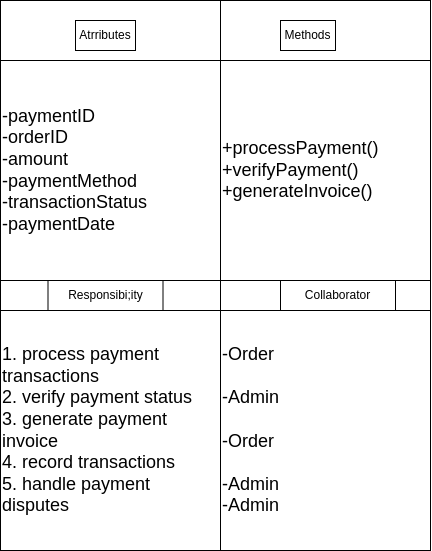

The diagram above was exported from draw.io. Its source (the exported page's mxGraphModel, read from the mxfile embedded in the PNG):
<mxGraphModel dx="592" dy="470" grid="1" gridSize="10" guides="1" tooltips="1" connect="1" arrows="1" fold="1" page="1" pageScale="1" pageWidth="850" pageHeight="1100" background="#ffffff" math="0" shadow="0">
  <root>
    <mxCell id="0" />
    <mxCell id="1" parent="0" />
    <mxCell id="2" value="" style="shape=internalStorage;whiteSpace=wrap;html=1;backgroundOutline=1;dx=220;dy=60;fillColor=none;strokeColor=#000000;fontColor=#000000;" parent="1" vertex="1">
      <mxGeometry x="150" y="600" width="430" height="550" as="geometry" />
    </mxCell>
    <mxCell id="3" value="Atrributes" style="text;html=1;strokeColor=#000000;fillColor=none;align=center;verticalAlign=middle;whiteSpace=wrap;rounded=0;fontColor=#000000;" parent="1" vertex="1">
      <mxGeometry x="225" y="620" width="60" height="30" as="geometry" />
    </mxCell>
    <mxCell id="4" value="Methods" style="text;html=1;strokeColor=#000000;fillColor=none;align=center;verticalAlign=middle;whiteSpace=wrap;rounded=0;fontColor=#000000;" parent="1" vertex="1">
      <mxGeometry x="430" y="620" width="55" height="30" as="geometry" />
    </mxCell>
    <mxCell id="5" value="" style="endArrow=none;html=1;fillColor=none;strokeColor=#000000;fontColor=#000000;" parent="1" target="2" edge="1">
      <mxGeometry width="50" height="50" relative="1" as="geometry">
        <mxPoint x="150" y="880" as="sourcePoint" />
        <mxPoint x="200" y="830" as="targetPoint" />
        <Array as="points">
          <mxPoint x="580" y="880" />
        </Array>
      </mxGeometry>
    </mxCell>
    <mxCell id="6" value="" style="endArrow=none;html=1;fillColor=none;strokeColor=#000000;fontColor=#000000;" parent="1" edge="1">
      <mxGeometry width="50" height="50" relative="1" as="geometry">
        <mxPoint x="150" y="910" as="sourcePoint" />
        <mxPoint x="580" y="910" as="targetPoint" />
        <Array as="points">
          <mxPoint x="580" y="910" />
        </Array>
      </mxGeometry>
    </mxCell>
    <mxCell id="7" value="Responsibi;ity" style="text;html=1;strokeColor=#000000;fillColor=none;align=center;verticalAlign=middle;whiteSpace=wrap;rounded=0;fontColor=#000000;" parent="1" vertex="1">
      <mxGeometry x="197.5" y="880" width="115" height="30" as="geometry" />
    </mxCell>
    <mxCell id="8" value="Collaborator" style="text;html=1;strokeColor=#000000;fillColor=none;align=center;verticalAlign=middle;whiteSpace=wrap;rounded=0;fontColor=#000000;" parent="1" vertex="1">
      <mxGeometry x="430" y="880" width="115" height="30" as="geometry" />
    </mxCell>
    <mxCell id="9" value="&lt;font style=&quot;font-size: 18px;&quot;&gt;-paymentID&lt;br&gt;-orderID&lt;br&gt;-amount&lt;br&gt;-paymentMethod&lt;br&gt;-transactionStatus&lt;br&gt;-paymentDate&lt;br&gt;&lt;/font&gt;" style="text;html=1;strokeColor=#000000;fillColor=none;align=left;verticalAlign=middle;whiteSpace=wrap;rounded=0;fontColor=#000000;" parent="1" vertex="1">
      <mxGeometry x="150" y="660" width="220" height="220" as="geometry" />
    </mxCell>
    <mxCell id="10" value="&lt;font style=&quot;font-size: 18px;&quot;&gt;+processPayment()&lt;br&gt;+verifyPayment()&lt;br&gt;+generateInvoice()&lt;br&gt;&lt;/font&gt;" style="text;html=1;strokeColor=#000000;fillColor=none;align=left;verticalAlign=middle;whiteSpace=wrap;rounded=0;fontColor=#000000;" parent="1" vertex="1">
      <mxGeometry x="370" y="660" width="210" height="220" as="geometry" />
    </mxCell>
    <mxCell id="11" value="&lt;font style=&quot;font-size: 18px;&quot;&gt;1. process payment transactions&lt;br&gt;2. verify payment status&lt;br&gt;3. generate payment invoice&lt;br&gt;4. record transactions&lt;br&gt;5. handle payment disputes&lt;br&gt;&lt;/font&gt;" style="text;html=1;strokeColor=#000000;fillColor=none;align=left;verticalAlign=middle;whiteSpace=wrap;rounded=0;fontColor=#000000;" parent="1" vertex="1">
      <mxGeometry x="150" y="910" width="220" height="240" as="geometry" />
    </mxCell>
    <mxCell id="12" value="&lt;span style=&quot;font-size: 18px;&quot;&gt;-Order&lt;br&gt;&lt;br&gt;-Admin&lt;br&gt;&lt;br&gt;-Order&lt;br&gt;&lt;br&gt;-Admin&lt;br&gt;-Admin&lt;br&gt;&lt;/span&gt;" style="text;html=1;strokeColor=#000000;fillColor=none;align=left;verticalAlign=middle;whiteSpace=wrap;rounded=0;fontColor=#000000;" parent="1" vertex="1">
      <mxGeometry x="370" y="910" width="210" height="240" as="geometry" />
    </mxCell>
  </root>
</mxGraphModel>